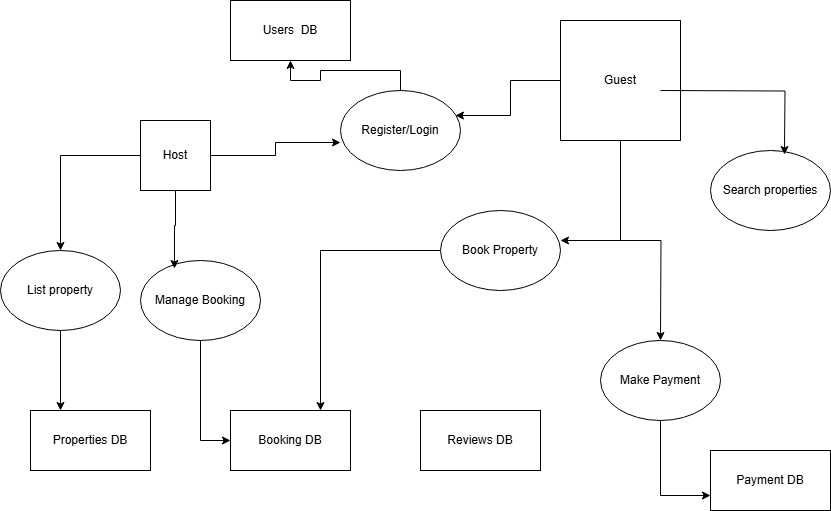

The diagram above was exported from draw.io. Its source (the exported page's mxGraphModel, read from the mxfile embedded in the PNG):
<mxGraphModel dx="872" dy="517" grid="1" gridSize="10" guides="1" tooltips="1" connect="1" arrows="1" fold="1" page="1" pageScale="1" pageWidth="850" pageHeight="1100" math="0" shadow="0">
  <root>
    <mxCell id="0" />
    <mxCell id="1" parent="0" />
    <mxCell id="MuTLfZQ6OHPkuraLgBAG-33" style="edgeStyle=orthogonalEdgeStyle;rounded=0;orthogonalLoop=1;jettySize=auto;html=1;" edge="1" parent="1" source="MuTLfZQ6OHPkuraLgBAG-1">
      <mxGeometry relative="1" as="geometry">
        <mxPoint x="700" y="360" as="targetPoint" />
      </mxGeometry>
    </mxCell>
    <mxCell id="MuTLfZQ6OHPkuraLgBAG-1" value="Guest" style="whiteSpace=wrap;html=1;aspect=fixed;" vertex="1" parent="1">
      <mxGeometry x="600" y="40" width="120" height="120" as="geometry" />
    </mxCell>
    <mxCell id="MuTLfZQ6OHPkuraLgBAG-25" style="edgeStyle=orthogonalEdgeStyle;rounded=0;orthogonalLoop=1;jettySize=auto;html=1;" edge="1" parent="1" source="MuTLfZQ6OHPkuraLgBAG-2" target="MuTLfZQ6OHPkuraLgBAG-5">
      <mxGeometry relative="1" as="geometry" />
    </mxCell>
    <mxCell id="MuTLfZQ6OHPkuraLgBAG-2" value="Host" style="whiteSpace=wrap;html=1;aspect=fixed;" vertex="1" parent="1">
      <mxGeometry x="180" y="140" width="70" height="70" as="geometry" />
    </mxCell>
    <mxCell id="MuTLfZQ6OHPkuraLgBAG-32" style="edgeStyle=orthogonalEdgeStyle;rounded=0;orthogonalLoop=1;jettySize=auto;html=1;entryX=0.75;entryY=0;entryDx=0;entryDy=0;" edge="1" parent="1" source="MuTLfZQ6OHPkuraLgBAG-3" target="MuTLfZQ6OHPkuraLgBAG-11">
      <mxGeometry relative="1" as="geometry" />
    </mxCell>
    <mxCell id="MuTLfZQ6OHPkuraLgBAG-3" value="Book Property" style="ellipse;whiteSpace=wrap;html=1;" vertex="1" parent="1">
      <mxGeometry x="480" y="230" width="120" height="80" as="geometry" />
    </mxCell>
    <mxCell id="MuTLfZQ6OHPkuraLgBAG-34" style="edgeStyle=orthogonalEdgeStyle;rounded=0;orthogonalLoop=1;jettySize=auto;html=1;entryX=0;entryY=0.75;entryDx=0;entryDy=0;" edge="1" parent="1" source="MuTLfZQ6OHPkuraLgBAG-4" target="MuTLfZQ6OHPkuraLgBAG-12">
      <mxGeometry relative="1" as="geometry" />
    </mxCell>
    <mxCell id="MuTLfZQ6OHPkuraLgBAG-4" value="Make Payment" style="ellipse;whiteSpace=wrap;html=1;" vertex="1" parent="1">
      <mxGeometry x="640" y="360" width="120" height="80" as="geometry" />
    </mxCell>
    <mxCell id="MuTLfZQ6OHPkuraLgBAG-24" style="edgeStyle=orthogonalEdgeStyle;rounded=0;orthogonalLoop=1;jettySize=auto;html=1;entryX=0.25;entryY=0;entryDx=0;entryDy=0;" edge="1" parent="1" source="MuTLfZQ6OHPkuraLgBAG-5" target="MuTLfZQ6OHPkuraLgBAG-9">
      <mxGeometry relative="1" as="geometry" />
    </mxCell>
    <mxCell id="MuTLfZQ6OHPkuraLgBAG-5" value="List property" style="ellipse;whiteSpace=wrap;html=1;" vertex="1" parent="1">
      <mxGeometry x="40" y="270" width="120" height="80" as="geometry" />
    </mxCell>
    <mxCell id="MuTLfZQ6OHPkuraLgBAG-30" style="edgeStyle=orthogonalEdgeStyle;rounded=0;orthogonalLoop=1;jettySize=auto;html=1;" edge="1" parent="1" source="MuTLfZQ6OHPkuraLgBAG-6" target="MuTLfZQ6OHPkuraLgBAG-10">
      <mxGeometry relative="1" as="geometry" />
    </mxCell>
    <mxCell id="MuTLfZQ6OHPkuraLgBAG-6" value="Register/Login" style="ellipse;whiteSpace=wrap;html=1;" vertex="1" parent="1">
      <mxGeometry x="380" y="110" width="120" height="80" as="geometry" />
    </mxCell>
    <mxCell id="MuTLfZQ6OHPkuraLgBAG-7" value="Search properties" style="ellipse;whiteSpace=wrap;html=1;" vertex="1" parent="1">
      <mxGeometry x="750" y="170" width="120" height="80" as="geometry" />
    </mxCell>
    <mxCell id="MuTLfZQ6OHPkuraLgBAG-28" style="edgeStyle=orthogonalEdgeStyle;rounded=0;orthogonalLoop=1;jettySize=auto;html=1;entryX=0;entryY=0.5;entryDx=0;entryDy=0;" edge="1" parent="1" source="MuTLfZQ6OHPkuraLgBAG-8" target="MuTLfZQ6OHPkuraLgBAG-11">
      <mxGeometry relative="1" as="geometry" />
    </mxCell>
    <mxCell id="MuTLfZQ6OHPkuraLgBAG-8" value="Manage Booking" style="ellipse;whiteSpace=wrap;html=1;" vertex="1" parent="1">
      <mxGeometry x="180" y="280" width="120" height="80" as="geometry" />
    </mxCell>
    <mxCell id="MuTLfZQ6OHPkuraLgBAG-9" value="Properties DB" style="rounded=0;whiteSpace=wrap;html=1;" vertex="1" parent="1">
      <mxGeometry x="70" y="430" width="120" height="60" as="geometry" />
    </mxCell>
    <mxCell id="MuTLfZQ6OHPkuraLgBAG-10" value="Users&amp;nbsp; DB" style="rounded=0;whiteSpace=wrap;html=1;" vertex="1" parent="1">
      <mxGeometry x="270" y="20" width="120" height="60" as="geometry" />
    </mxCell>
    <mxCell id="MuTLfZQ6OHPkuraLgBAG-11" value="Booking DB" style="rounded=0;whiteSpace=wrap;html=1;" vertex="1" parent="1">
      <mxGeometry x="270" y="430" width="120" height="60" as="geometry" />
    </mxCell>
    <mxCell id="MuTLfZQ6OHPkuraLgBAG-12" value="Payment DB" style="rounded=0;whiteSpace=wrap;html=1;" vertex="1" parent="1">
      <mxGeometry x="750" y="470" width="120" height="60" as="geometry" />
    </mxCell>
    <mxCell id="MuTLfZQ6OHPkuraLgBAG-14" value="Reviews DB" style="rounded=0;whiteSpace=wrap;html=1;" vertex="1" parent="1">
      <mxGeometry x="460" y="430" width="120" height="60" as="geometry" />
    </mxCell>
    <mxCell id="MuTLfZQ6OHPkuraLgBAG-20" style="edgeStyle=orthogonalEdgeStyle;rounded=0;orthogonalLoop=1;jettySize=auto;html=1;entryX=0;entryY=0.65;entryDx=0;entryDy=0;entryPerimeter=0;" edge="1" parent="1" source="MuTLfZQ6OHPkuraLgBAG-2" target="MuTLfZQ6OHPkuraLgBAG-6">
      <mxGeometry relative="1" as="geometry" />
    </mxCell>
    <mxCell id="MuTLfZQ6OHPkuraLgBAG-21" style="edgeStyle=orthogonalEdgeStyle;rounded=0;orthogonalLoop=1;jettySize=auto;html=1;entryX=0.958;entryY=0.313;entryDx=0;entryDy=0;entryPerimeter=0;" edge="1" parent="1" source="MuTLfZQ6OHPkuraLgBAG-1" target="MuTLfZQ6OHPkuraLgBAG-6">
      <mxGeometry relative="1" as="geometry" />
    </mxCell>
    <mxCell id="MuTLfZQ6OHPkuraLgBAG-27" style="edgeStyle=orthogonalEdgeStyle;rounded=0;orthogonalLoop=1;jettySize=auto;html=1;entryX=0.283;entryY=0.1;entryDx=0;entryDy=0;entryPerimeter=0;" edge="1" parent="1" source="MuTLfZQ6OHPkuraLgBAG-2" target="MuTLfZQ6OHPkuraLgBAG-8">
      <mxGeometry relative="1" as="geometry" />
    </mxCell>
    <mxCell id="MuTLfZQ6OHPkuraLgBAG-29" style="edgeStyle=orthogonalEdgeStyle;rounded=0;orthogonalLoop=1;jettySize=auto;html=1;entryX=0.783;entryY=0.05;entryDx=0;entryDy=0;entryPerimeter=0;" edge="1" parent="1">
      <mxGeometry relative="1" as="geometry">
        <mxPoint x="700" y="110" as="sourcePoint" />
        <mxPoint x="823.96" y="174" as="targetPoint" />
      </mxGeometry>
    </mxCell>
    <mxCell id="MuTLfZQ6OHPkuraLgBAG-31" style="edgeStyle=orthogonalEdgeStyle;rounded=0;orthogonalLoop=1;jettySize=auto;html=1;entryX=1;entryY=0.375;entryDx=0;entryDy=0;entryPerimeter=0;" edge="1" parent="1" source="MuTLfZQ6OHPkuraLgBAG-1" target="MuTLfZQ6OHPkuraLgBAG-3">
      <mxGeometry relative="1" as="geometry" />
    </mxCell>
  </root>
</mxGraphModel>